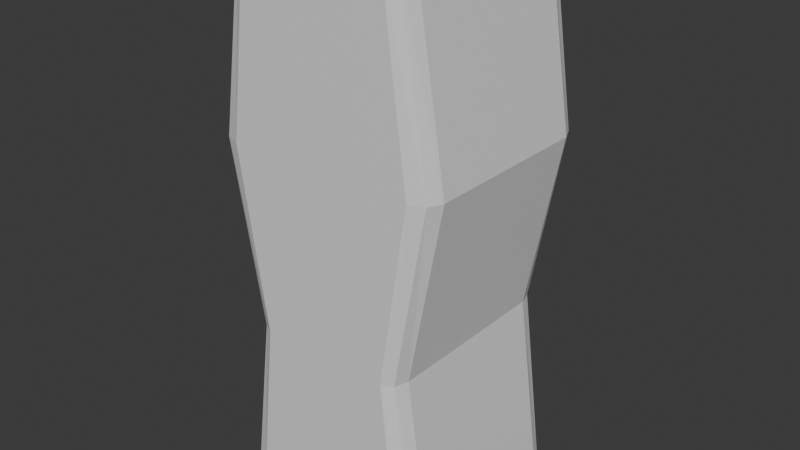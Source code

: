 # Source: E.blend  (saved by Blender 4.4.32; exported with 4.5.12 LTS)
import bpy
from mathutils import Matrix  # noqa: F401  (used for matrix-valued properties, if any)

bpy.ops.wm.read_factory_settings(use_empty=True)
scene = bpy.context.scene
scene.name = 'Scene'

# ---- collections
col_collection = bpy.data.collections.new('Collection'); scene.collection.children.link(col_collection)

# ---- materials (node trees are filled in below, after node groups)
mat_material = bpy.data.materials.new('Material')
mat_material.alpha_threshold = 0.0
mat_material.roughness = 0.5
mat_material.line_color = (0.0, 0.0, 0.0, 1.0)

# ---- material node trees
mat_material.use_nodes = True; mat_material.node_tree.nodes.clear()
_N = mat_material.node_tree.nodes; _L = mat_material.node_tree.links
n0 = _N.new('ShaderNodeOutputMaterial'); n0.name = 'Material Output'; n0.location = (300, 300)
n1 = _N.new('ShaderNodeBsdfPrincipled'); n1.name = 'Principled BSDF'; n1.location = (10, 300)
n1.inputs[3].default_value = 1.45
_L.new(n1.outputs[0], n0.inputs[0])
n0.is_active_output = True

# ---- world
world_world = bpy.data.worlds.new('World'); scene.world = world_world
world_world.use_nodes = True; world_world.node_tree.nodes.clear()
_N = world_world.node_tree.nodes; _L = world_world.node_tree.links
n0 = _N.new('ShaderNodeOutputWorld'); n0.name = 'World Output'; n0.location = (300, 300)
n1 = _N.new('ShaderNodeBackground'); n1.name = 'Background'; n1.location = (10, 300)
n1.inputs[0].default_value = (0.05088, 0.05088, 0.05088, 1.0)
_L.new(n1.outputs[0], n0.inputs[0])
n0.is_active_output = True
world_world.color = (0.05088, 0.05088, 0.05088)
world_world.sun_shadow_jitter_overblur = 0.0

# ---- meshes
me_cube = bpy.data.meshes.new('Cube')
me_cube.from_pydata([(0.2591, 0.2563, 1.6), (0.2108, 0.315, 1.6), (0.245, 0.2978, 1.6), (0.2563, 0.315, 0.0), (0.315, 0.2563, 0.0), (0.2978, 0.2978, 0.0), (0.2108, -0.315, 1.6), (0.2591, -0.2563, 1.6), (0.245, -0.2978, 1.6), (0.315, -0.2563, 0.0), (0.2563, -0.315, 0.0), (0.2978, -0.2978, 0.0), (-0.2108, 0.315, 1.6), (-0.2591, 0.2563, 1.6), (-0.245, 0.2978, 1.6), (-0.315, 0.2563, 0.0), (-0.2563, 0.315, 0.0), (-0.2978, 0.2978, 0.0), (-0.2591, -0.2563, 1.6), (-0.2108, -0.315, 1.6), (-0.245, -0.2978, 1.6), (-0.2563, -0.315, 0.0), (-0.315, -0.2563, 0.0), (-0.2978, -0.2978, 0.0), (0.3446, 0.2563, 1.067), (0.2803, 0.315, 1.067), (0.3258, 0.2978, 1.067), (0.1969, 0.315, 0.5333), (0.242, 0.2563, 0.5333), (0.2288, 0.2978, 0.5333), (-0.1969, -0.315, 0.5333), (-0.242, -0.2563, 0.5333), (-0.2288, -0.2978, 0.5333), (-0.3446, -0.2563, 1.067), (-0.2803, -0.315, 1.067), (-0.3258, -0.2978, 1.067), (0.2803, -0.315, 1.067), (0.3446, -0.2563, 1.067), (0.3258, -0.2978, 1.067), (0.242, -0.2563, 0.5333), (0.1969, -0.315, 0.5333), (0.2288, -0.2978, 0.5333), (-0.2803, 0.315, 1.067), (-0.3446, 0.2563, 1.067), (-0.3258, 0.2978, 1.067), (-0.242, 0.2563, 0.5333), (-0.1969, 0.315, 0.5333), (-0.2288, 0.2978, 0.5333), (-0.223, -0.2623, 1.6), (0.223, -0.2623, 1.6), (-0.223, 0.2623, 1.6), (0.223, 0.2623, 1.6), (0.2623, 0.2711, 0.0), (0.2623, -0.2711, 0.0), (-0.2623, 0.2711, 0.0), (-0.2623, -0.2711, 0.0)], [], [(42, 12, 1, 25), (10, 40, 30, 21), (22, 31, 45, 15), (36, 6, 19, 34), (19, 48, 18, 20), (16, 46, 27, 3), (4, 28, 39, 9), (40, 36, 34, 30), (46, 42, 25, 27), (28, 24, 37, 39), (33, 18, 13, 43), (31, 33, 43, 45), (28, 4, 5, 29), (29, 5, 3, 27), (34, 19, 20, 35), (35, 20, 18, 33), (40, 10, 11, 41), (41, 11, 9, 39), (46, 16, 17, 47), (47, 17, 15, 45), (0, 24, 26, 2), (2, 26, 25, 1), (24, 28, 29, 26), (26, 29, 27, 25), (21, 30, 32, 23), (23, 32, 31, 22), (30, 34, 35, 32), (32, 35, 33, 31), (6, 36, 38, 8), (8, 38, 37, 7), (36, 40, 41, 38), (38, 41, 39, 37), (12, 42, 44, 14), (14, 44, 43, 13), (42, 46, 47, 44), (44, 47, 45, 43), (24, 0, 7, 37), (48, 50, 13, 18), (50, 12, 14, 13), (6, 49, 48, 19), (49, 51, 50, 48), (51, 1, 12, 50), (8, 7, 49, 6), (7, 0, 51, 49), (0, 2, 1, 51), (4, 52, 3, 5), (52, 54, 16, 3), (54, 15, 17, 16), (9, 53, 52, 4), (53, 55, 54, 52), (55, 22, 15, 54), (11, 10, 53, 9), (10, 21, 55, 53), (21, 23, 22, 55)])
_uv = me_cube.uv_layers.new(name='UVMap')
_uv.uv.foreach_set('vector', [0.5417, 0.2733, 0.625, 0.2733, 0.625, 0.4767, 0.5417, 0.4767, 0.375, 0.7733, 0.4583, 0.7733, 0.4583, 0.9767, 0.375, 0.9767, 0.375, 0.0233, 0.4583, 0.0233, 0.4583, 0.2267, 0.375, 0.2267, 0.5417, 0.7733, 0.625, 0.7733, 0.625, 0.9767, 0.5417, 0.9767, 0.625, 0.9767, 0.625, 0.5, 0.625, 0.0233, 0.625, 1.0, 0.375, 0.2733, 0.4583, 0.2733, 0.4583, 0.4767, 0.375, 0.4767, 0.375, 0.5233, 0.4583, 0.5233, 0.4583, 0.7267, 0.375, 0.7267, 0.4583, 0.7733, 0.5417, 0.7733, 0.5417, 0.9767, 0.4583, 0.9767, 0.4583, 0.2733, 0.5417, 0.2733, 0.5417, 0.4767, 0.4583, 0.4767, 0.4583, 0.5233, 0.5417, 0.5233, 0.5417, 0.7267, 0.4583, 0.7267, 0.5417, 0.0233, 0.625, 0.0233, 0.625, 0.2267, 0.5417, 0.2267, 0.4583, 0.0233, 0.5417, 0.0233, 0.5417, 0.2267, 0.4583, 0.2267, 0.4583, 0.5233, 0.375, 0.5233, 0.375, 0.5, 0.4583, 0.5, 0.4583, 0.5, 0.375, 0.5, 0.375, 0.4767, 0.4583, 0.4767, 0.5417, 0.9767, 0.625, 0.9767, 0.625, 1.0, 0.5417, 1.0, 0.5417, 0.0, 0.625, 0.0, 0.625, 0.0233, 0.5417, 0.0233, 0.4583, 0.7733, 0.375, 0.7733, 0.375, 0.75, 0.4583, 0.75, 0.4583, 0.75, 0.375, 0.75, 0.375, 0.7267, 0.4583, 0.7267, 0.4583, 0.2733, 0.375, 0.2733, 0.375, 0.25, 0.4583, 0.25, 0.4583, 0.25, 0.375, 0.25, 0.375, 0.2267, 0.4583, 0.2267, 0.625, 0.5233, 0.5417, 0.5233, 0.5417, 0.5, 0.625, 0.5, 0.625, 0.5, 0.5417, 0.5, 0.5417, 0.4767, 0.625, 0.4767, 0.5417, 0.5233, 0.4583, 0.5233, 0.4583, 0.5, 0.5417, 0.5, 0.5417, 0.5, 0.4583, 0.5, 0.4583, 0.4767, 0.5417, 0.4767, 0.375, 0.9767, 0.4583, 0.9767, 0.4583, 1.0, 0.375, 1.0, 0.375, 0.0, 0.4583, 0.0, 0.4583, 0.0233, 0.375, 0.0233, 0.4583, 0.9767, 0.5417, 0.9767, 0.5417, 1.0, 0.4583, 1.0, 0.4583, 0.0, 0.5417, 0.0, 0.5417, 0.0233, 0.4583, 0.0233, 0.625, 0.7733, 0.5417, 0.7733, 0.5417, 0.75, 0.625, 0.75, 0.625, 0.75, 0.5417, 0.75, 0.5417, 0.7267, 0.625, 0.7267, 0.5417, 0.7733, 0.4583, 0.7733, 0.4583, 0.75, 0.5417, 0.75, 0.5417, 0.75, 0.4583, 0.75, 0.4583, 0.7267, 0.5417, 0.7267, 0.625, 0.2733, 0.5417, 0.2733, 0.5417, 0.25, 0.625, 0.25, 0.625, 0.25, 0.5417, 0.25, 0.5417, 0.2267, 0.625, 0.2267, 0.5417, 0.2733, 0.4583, 0.2733, 0.4583, 0.25, 0.5417, 0.25, 0.5417, 0.25, 0.4583, 0.25, 0.4583, 0.2267, 0.5417, 0.2267, 0.5417, 0.5233, 0.625, 0.5233, 0.625, 0.7267, 0.5417, 0.7267, 0.625, 0.5, 0.625, 0.4167, 0.625, 0.2267, 0.625, 0.0233, 0.625, 0.4167, 0.625, 0.2733, 0.625, 0.25, 0.625, 0.2267, 0.625, 0.7733, 0.625, 0.5833, 0.625, 0.5, 0.625, 0.9767, 0.625, 0.5833, 0.625, 0.5, 0.625, 0.4167, 0.625, 0.5, 0.625, 0.5, 0.625, 0.4767, 0.625, 0.2733, 0.625, 0.4167, 0.625, 0.75, 0.625, 0.7267, 0.625, 0.5833, 0.625, 0.7733, 0.625, 0.7267, 0.625, 0.5233, 0.625, 0.5, 0.625, 0.5833, 0.625, 0.5233, 0.625, 0.5, 0.625, 0.4767, 0.625, 0.5, 0.375, 0.5233, 0.375, 0.5, 0.375, 0.4767, 0.375, 0.5, 0.375, 0.5, 0.375, 0.4167, 0.375, 0.2733, 0.375, 0.4767, 0.375, 0.4167, 0.375, 0.2267, 0.375, 0.25, 0.375, 0.2733, 0.375, 0.7267, 0.375, 0.5833, 0.375, 0.5, 0.375, 0.5233, 0.375, 0.5833, 0.375, 0.5, 0.375, 0.4167, 0.375, 0.5, 0.375, 0.5, 0.375, 0.0233, 0.375, 0.2267, 0.375, 0.4167, 0.375, 0.75, 0.375, 0.7733, 0.375, 0.5833, 0.375, 0.7267, 0.375, 0.7733, 0.375, 0.9767, 0.375, 0.5, 0.375, 0.5833, 0.375, 0.9767, 0.375, 0.0, 0.375, 0.0233, 0.375, 0.5])
me_cube.materials.append(mat_material)
me_cube.use_mirror_vertex_groups = False
me_cube.update()

# ---- objects
ob_cube = bpy.data.objects.new('Cube', me_cube)

# ---- transforms, parenting, visibility, modifiers, constraints
ob_cube.location = (0.0, 0.0, 0.0)
ob_cube.lock_rotations_4d = False
ob_cube.empty_display_type = 'ARROWS'
ob_cube.lineart.crease_threshold = 0.0

# ---- collection membership
col_collection.objects.link(ob_cube)

# ---- scene / render settings (as saved in the file)
scene.frame_start = 1; scene.frame_end = 250; scene.frame_set(1)
scene.render.engine = 'BLENDER_EEVEE_NEXT'
bpy.context.view_layer.update()

# ---- added for rendering (the .blend has no active camera and no usable light): camera, sun
cam_auto = bpy.data.cameras.new('AutoCamera')
cam_auto.lens = 50.0
cam_auto.sensor_width = 36.0
cam_auto.clip_end = 1000.0
ob_auto_camera = bpy.data.objects.new('AutoCamera', cam_auto)
scene.collection.objects.link(ob_auto_camera)
ob_auto_camera.location = (1.714, -2.0568, 2.1712)
ob_auto_camera.rotation_euler = (1.09748, -7.21219e-08, 0.694738)
scene.camera = ob_auto_camera
light_auto_sun = bpy.data.lights.new('AutoSun', 'SUN')
light_auto_sun.energy = 3.0
light_auto_sun.angle = 0.0523599
ob_auto_sun = bpy.data.objects.new('AutoSun', light_auto_sun)
scene.collection.objects.link(ob_auto_sun)
ob_auto_sun.rotation_euler = (0.872665, 0.174533, 0.523599)
bpy.context.view_layer.update()
